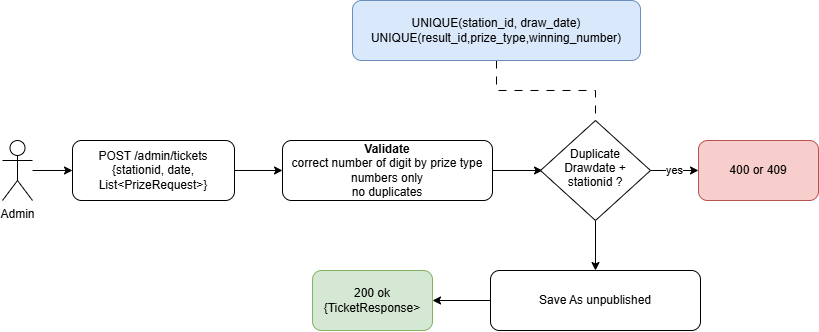

The diagram above was exported from draw.io. Its source (the exported page's mxGraphModel, read from the mxfile embedded in the PNG):
<mxGraphModel dx="992" dy="655" grid="1" gridSize="10" guides="1" tooltips="1" connect="1" arrows="1" fold="1" page="1" pageScale="1" pageWidth="850" pageHeight="1100" math="0" shadow="0">
  <root>
    <mxCell id="0" />
    <mxCell id="1" parent="0" />
    <mxCell id="tlCZdjYmjTahbgE5Izg0-1" edge="1" parent="1" source="tlCZdjYmjTahbgE5Izg0-2" style="edgeStyle=orthogonalEdgeStyle;rounded=0;orthogonalLoop=1;jettySize=auto;html=1;" target="tlCZdjYmjTahbgE5Izg0-4">
      <mxGeometry relative="1" as="geometry" />
    </mxCell>
    <mxCell id="tlCZdjYmjTahbgE5Izg0-2" parent="1" style="shape=umlActor;verticalLabelPosition=bottom;verticalAlign=top;html=1;outlineConnect=0;" value="Admin" vertex="1">
      <mxGeometry height="60" width="30" x="10" y="260" as="geometry" />
    </mxCell>
    <mxCell id="tlCZdjYmjTahbgE5Izg0-3" edge="1" parent="1" source="tlCZdjYmjTahbgE5Izg0-4" style="edgeStyle=orthogonalEdgeStyle;rounded=0;orthogonalLoop=1;jettySize=auto;html=1;" target="tlCZdjYmjTahbgE5Izg0-7">
      <mxGeometry relative="1" as="geometry">
        <mxPoint x="274" y="290" as="targetPoint" />
      </mxGeometry>
    </mxCell>
    <mxCell id="tlCZdjYmjTahbgE5Izg0-4" parent="1" style="rounded=1;whiteSpace=wrap;html=1;" value="POST /admin/tickets&lt;div&gt;{stationid, date, List&amp;lt;PrizeRequest&amp;gt;}&lt;/div&gt;" vertex="1">
      <mxGeometry height="60" width="162" x="80" y="260" as="geometry" />
    </mxCell>
    <mxCell id="tlCZdjYmjTahbgE5Izg0-5" parent="1" style="rounded=1;whiteSpace=wrap;html=1;fillColor=#d5e8d4;strokeColor=#82b366;" value="200 ok&lt;br&gt;{TicketResponse&amp;gt;" vertex="1">
      <mxGeometry height="60" width="120" x="320" y="390" as="geometry" />
    </mxCell>
    <mxCell id="tlCZdjYmjTahbgE5Izg0-6" edge="1" parent="1" source="tlCZdjYmjTahbgE5Izg0-7" style="edgeStyle=orthogonalEdgeStyle;rounded=0;orthogonalLoop=1;jettySize=auto;html=1;">
      <mxGeometry relative="1" as="geometry">
        <mxPoint x="550" y="290" as="targetPoint" />
      </mxGeometry>
    </mxCell>
    <mxCell id="tlCZdjYmjTahbgE5Izg0-7" parent="1" style="rounded=1;whiteSpace=wrap;html=1;" value="&lt;b&gt;Validate&lt;/b&gt;&lt;br&gt;&lt;div&gt;correct number of digit by prize type&lt;/div&gt;&lt;div&gt;numbers only&lt;/div&gt;&lt;div&gt;no duplicates&lt;/div&gt;" vertex="1">
      <mxGeometry height="60" width="210" x="290" y="260" as="geometry" />
    </mxCell>
    <mxCell id="tlCZdjYmjTahbgE5Izg0-8" edge="1" parent="1" style="edgeStyle=orthogonalEdgeStyle;rounded=0;orthogonalLoop=1;jettySize=auto;html=1;">
      <mxGeometry relative="1" as="geometry">
        <mxPoint x="760" y="320" as="sourcePoint" />
      </mxGeometry>
    </mxCell>
    <mxCell id="tlCZdjYmjTahbgE5Izg0-10" edge="1" parent="1" source="tlCZdjYmjTahbgE5Izg0-11" style="edgeStyle=orthogonalEdgeStyle;rounded=0;orthogonalLoop=1;jettySize=auto;html=1;endArrow=none;endFill=0;dashed=1;dashPattern=8 8;" target="tlCZdjYmjTahbgE5Izg0-20">
      <mxGeometry relative="1" as="geometry" />
    </mxCell>
    <mxCell id="tlCZdjYmjTahbgE5Izg0-11" parent="1" style="rounded=1;whiteSpace=wrap;html=1;fillColor=#dae8fc;strokeColor=#6c8ebf;" value="UNIQUE(station_id, draw_date)&lt;br&gt;UNIQUE(result_id,prize_type,winning_number)" vertex="1">
      <mxGeometry height="60" width="288" x="360" y="120" as="geometry" />
    </mxCell>
    <mxCell id="tlCZdjYmjTahbgE5Izg0-12" edge="1" parent="1" style="edgeStyle=orthogonalEdgeStyle;rounded=0;orthogonalLoop=1;jettySize=auto;html=1;">
      <mxGeometry relative="1" as="geometry">
        <mxPoint x="760" y="430" as="sourcePoint" />
      </mxGeometry>
    </mxCell>
    <mxCell id="tlCZdjYmjTahbgE5Izg0-14" edge="1" parent="1" style="edgeStyle=orthogonalEdgeStyle;rounded=0;orthogonalLoop=1;jettySize=auto;html=1;">
      <mxGeometry relative="1" as="geometry">
        <mxPoint x="670" y="500" as="sourcePoint" />
      </mxGeometry>
    </mxCell>
    <mxCell id="tlCZdjYmjTahbgE5Izg0-16" edge="1" parent="1" source="tlCZdjYmjTahbgE5Izg0-23" style="edgeStyle=orthogonalEdgeStyle;rounded=0;orthogonalLoop=1;jettySize=auto;html=1;" target="tlCZdjYmjTahbgE5Izg0-5">
      <mxGeometry relative="1" as="geometry">
        <mxPoint x="533" y="470" as="sourcePoint" />
      </mxGeometry>
    </mxCell>
    <mxCell id="tlCZdjYmjTahbgE5Izg0-22" edge="1" parent="1" source="tlCZdjYmjTahbgE5Izg0-20" style="edgeStyle=orthogonalEdgeStyle;rounded=0;orthogonalLoop=1;jettySize=auto;html=1;" target="tlCZdjYmjTahbgE5Izg0-21" value="yes">
      <mxGeometry relative="1" as="geometry" />
    </mxCell>
    <mxCell id="tlCZdjYmjTahbgE5Izg0-24" edge="1" parent="1" source="tlCZdjYmjTahbgE5Izg0-20" style="edgeStyle=orthogonalEdgeStyle;rounded=0;orthogonalLoop=1;jettySize=auto;html=1;" target="tlCZdjYmjTahbgE5Izg0-23">
      <mxGeometry relative="1" as="geometry" />
    </mxCell>
    <mxCell id="tlCZdjYmjTahbgE5Izg0-20" parent="1" style="rhombus;whiteSpace=wrap;html=1;shapeInside=1;" value="&lt;span style=&quot;background-color: transparent; color: light-dark(rgb(0, 0, 0), rgb(255, 255, 255));&quot;&gt;Duplicate Drawdate + stationid ?&lt;/span&gt;" vertex="1">
      <mxGeometry height="100" width="110" x="548" y="240" as="geometry" />
    </mxCell>
    <mxCell id="tlCZdjYmjTahbgE5Izg0-21" parent="1" style="rounded=1;whiteSpace=wrap;html=1;fillColor=#f8cecc;strokeColor=#b85450;" value="400 or 409" vertex="1">
      <mxGeometry height="60" width="120" x="706" y="260" as="geometry" />
    </mxCell>
    <mxCell id="tlCZdjYmjTahbgE5Izg0-23" parent="1" style="rounded=1;whiteSpace=wrap;html=1;" value="Save As unpublished" vertex="1">
      <mxGeometry height="60" width="210" x="498" y="390" as="geometry" />
    </mxCell>
  </root>
</mxGraphModel>